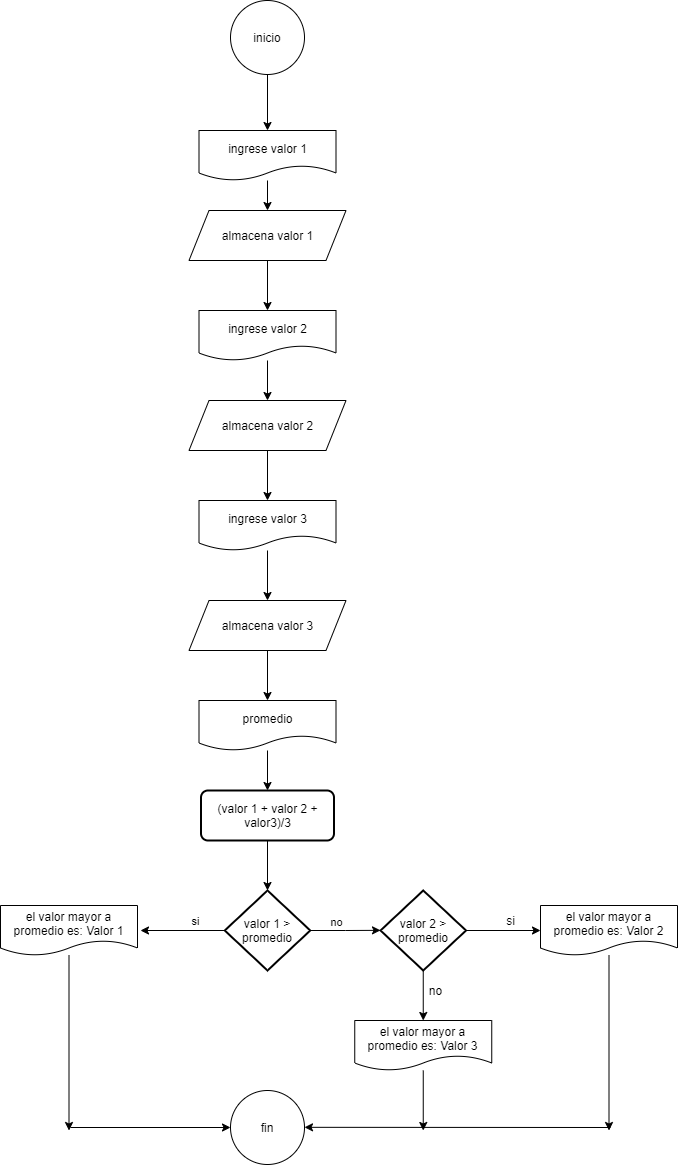

The diagram above was exported from draw.io. Its source (the exported page's mxGraphModel, read from the mxfile embedded in the PNG):
<mxGraphModel dx="652" dy="391" grid="1" gridSize="10" guides="1" tooltips="1" connect="1" arrows="1" fold="1" page="1" pageScale="1" pageWidth="827" pageHeight="1169" math="0" shadow="0">
  <root>
    <mxCell id="0" />
    <mxCell id="1" parent="0" />
    <mxCell id="rJrOn61fR7lDV_Qx2Ql9-2" style="edgeStyle=orthogonalEdgeStyle;rounded=0;orthogonalLoop=1;jettySize=auto;html=1;" edge="1" parent="1" source="rJrOn61fR7lDV_Qx2Ql9-1" target="rJrOn61fR7lDV_Qx2Ql9-3">
      <mxGeometry relative="1" as="geometry">
        <mxPoint x="417" y="180" as="targetPoint" />
      </mxGeometry>
    </mxCell>
    <mxCell id="rJrOn61fR7lDV_Qx2Ql9-1" value="inicio" style="ellipse;whiteSpace=wrap;html=1;aspect=fixed;" vertex="1" parent="1">
      <mxGeometry x="380" y="50" width="74" height="74" as="geometry" />
    </mxCell>
    <mxCell id="rJrOn61fR7lDV_Qx2Ql9-4" style="edgeStyle=orthogonalEdgeStyle;rounded=0;orthogonalLoop=1;jettySize=auto;html=1;" edge="1" parent="1" source="rJrOn61fR7lDV_Qx2Ql9-3" target="rJrOn61fR7lDV_Qx2Ql9-5">
      <mxGeometry relative="1" as="geometry">
        <mxPoint x="417" y="290" as="targetPoint" />
      </mxGeometry>
    </mxCell>
    <mxCell id="rJrOn61fR7lDV_Qx2Ql9-3" value="ingrese valor 1" style="shape=document;whiteSpace=wrap;html=1;boundedLbl=1;" vertex="1" parent="1">
      <mxGeometry x="348.5" y="180" width="137" height="50" as="geometry" />
    </mxCell>
    <mxCell id="rJrOn61fR7lDV_Qx2Ql9-8" style="edgeStyle=orthogonalEdgeStyle;rounded=0;orthogonalLoop=1;jettySize=auto;html=1;entryX=0.5;entryY=0;entryDx=0;entryDy=0;" edge="1" parent="1" source="rJrOn61fR7lDV_Qx2Ql9-5" target="rJrOn61fR7lDV_Qx2Ql9-7">
      <mxGeometry relative="1" as="geometry" />
    </mxCell>
    <mxCell id="rJrOn61fR7lDV_Qx2Ql9-5" value="almacena valor 1" style="shape=parallelogram;perimeter=parallelogramPerimeter;whiteSpace=wrap;html=1;fixedSize=1;" vertex="1" parent="1">
      <mxGeometry x="338.5" y="260" width="157" height="50" as="geometry" />
    </mxCell>
    <mxCell id="rJrOn61fR7lDV_Qx2Ql9-10" value="" style="edgeStyle=orthogonalEdgeStyle;rounded=0;orthogonalLoop=1;jettySize=auto;html=1;" edge="1" parent="1" source="rJrOn61fR7lDV_Qx2Ql9-7" target="rJrOn61fR7lDV_Qx2Ql9-9">
      <mxGeometry relative="1" as="geometry">
        <Array as="points">
          <mxPoint x="417" y="450" />
          <mxPoint x="417" y="450" />
        </Array>
      </mxGeometry>
    </mxCell>
    <mxCell id="rJrOn61fR7lDV_Qx2Ql9-7" value="ingrese valor 2" style="shape=document;whiteSpace=wrap;html=1;boundedLbl=1;" vertex="1" parent="1">
      <mxGeometry x="348.5" y="360" width="137" height="50" as="geometry" />
    </mxCell>
    <mxCell id="rJrOn61fR7lDV_Qx2Ql9-12" style="edgeStyle=orthogonalEdgeStyle;rounded=0;orthogonalLoop=1;jettySize=auto;html=1;exitX=0.5;exitY=1;exitDx=0;exitDy=0;entryX=0.5;entryY=0;entryDx=0;entryDy=0;" edge="1" parent="1" source="rJrOn61fR7lDV_Qx2Ql9-9" target="rJrOn61fR7lDV_Qx2Ql9-11">
      <mxGeometry relative="1" as="geometry" />
    </mxCell>
    <mxCell id="rJrOn61fR7lDV_Qx2Ql9-9" value="almacena valor 2" style="shape=parallelogram;perimeter=parallelogramPerimeter;whiteSpace=wrap;html=1;fixedSize=1;" vertex="1" parent="1">
      <mxGeometry x="338.5" y="450" width="157" height="50" as="geometry" />
    </mxCell>
    <mxCell id="rJrOn61fR7lDV_Qx2Ql9-14" style="edgeStyle=orthogonalEdgeStyle;rounded=0;orthogonalLoop=1;jettySize=auto;html=1;entryX=0.5;entryY=0;entryDx=0;entryDy=0;" edge="1" parent="1" source="rJrOn61fR7lDV_Qx2Ql9-11" target="rJrOn61fR7lDV_Qx2Ql9-13">
      <mxGeometry relative="1" as="geometry" />
    </mxCell>
    <mxCell id="rJrOn61fR7lDV_Qx2Ql9-11" value="ingrese valor 3" style="shape=document;whiteSpace=wrap;html=1;boundedLbl=1;" vertex="1" parent="1">
      <mxGeometry x="348.5" y="550" width="137" height="50" as="geometry" />
    </mxCell>
    <mxCell id="rJrOn61fR7lDV_Qx2Ql9-15" style="edgeStyle=orthogonalEdgeStyle;rounded=0;orthogonalLoop=1;jettySize=auto;html=1;" edge="1" parent="1" source="rJrOn61fR7lDV_Qx2Ql9-13">
      <mxGeometry relative="1" as="geometry">
        <mxPoint x="417" y="750" as="targetPoint" />
      </mxGeometry>
    </mxCell>
    <mxCell id="rJrOn61fR7lDV_Qx2Ql9-13" value="almacena valor 3" style="shape=parallelogram;perimeter=parallelogramPerimeter;whiteSpace=wrap;html=1;fixedSize=1;" vertex="1" parent="1">
      <mxGeometry x="338.5" y="650" width="157" height="50" as="geometry" />
    </mxCell>
    <mxCell id="rJrOn61fR7lDV_Qx2Ql9-23" style="edgeStyle=orthogonalEdgeStyle;rounded=0;orthogonalLoop=1;jettySize=auto;html=1;" edge="1" parent="1" source="rJrOn61fR7lDV_Qx2Ql9-16">
      <mxGeometry relative="1" as="geometry">
        <mxPoint x="417" y="940" as="targetPoint" />
      </mxGeometry>
    </mxCell>
    <mxCell id="rJrOn61fR7lDV_Qx2Ql9-16" value="(valor 1 + valor 2 + valor3)/3" style="rounded=1;whiteSpace=wrap;html=1;absoluteArcSize=1;arcSize=14;strokeWidth=2;" vertex="1" parent="1">
      <mxGeometry x="350.5" y="840" width="133" height="50" as="geometry" />
    </mxCell>
    <mxCell id="rJrOn61fR7lDV_Qx2Ql9-21" style="edgeStyle=orthogonalEdgeStyle;rounded=0;orthogonalLoop=1;jettySize=auto;html=1;" edge="1" parent="1" source="rJrOn61fR7lDV_Qx2Ql9-18">
      <mxGeometry relative="1" as="geometry">
        <mxPoint x="417" y="840" as="targetPoint" />
      </mxGeometry>
    </mxCell>
    <mxCell id="rJrOn61fR7lDV_Qx2Ql9-18" value="promedio" style="shape=document;whiteSpace=wrap;html=1;boundedLbl=1;" vertex="1" parent="1">
      <mxGeometry x="348.5" y="750" width="137" height="50" as="geometry" />
    </mxCell>
    <mxCell id="rJrOn61fR7lDV_Qx2Ql9-24" style="edgeStyle=orthogonalEdgeStyle;rounded=0;orthogonalLoop=1;jettySize=auto;html=1;" edge="1" parent="1" source="rJrOn61fR7lDV_Qx2Ql9-22">
      <mxGeometry relative="1" as="geometry">
        <mxPoint x="289.9999999999999" y="980" as="targetPoint" />
      </mxGeometry>
    </mxCell>
    <mxCell id="rJrOn61fR7lDV_Qx2Ql9-26" value="si" style="edgeLabel;html=1;align=center;verticalAlign=bottom;resizable=0;points=[];labelPosition=center;verticalLabelPosition=top;" vertex="1" connectable="0" parent="rJrOn61fR7lDV_Qx2Ql9-24">
      <mxGeometry x="-0.2977" y="-1" relative="1" as="geometry">
        <mxPoint as="offset" />
      </mxGeometry>
    </mxCell>
    <mxCell id="rJrOn61fR7lDV_Qx2Ql9-30" style="edgeStyle=orthogonalEdgeStyle;rounded=0;orthogonalLoop=1;jettySize=auto;html=1;exitX=1;exitY=0.5;exitDx=0;exitDy=0;exitPerimeter=0;" edge="1" parent="1" source="rJrOn61fR7lDV_Qx2Ql9-22">
      <mxGeometry relative="1" as="geometry">
        <mxPoint x="530" y="979.8333333333335" as="targetPoint" />
      </mxGeometry>
    </mxCell>
    <mxCell id="rJrOn61fR7lDV_Qx2Ql9-32" value="no" style="edgeLabel;html=1;align=center;verticalAlign=bottom;resizable=0;points=[];labelPosition=center;verticalLabelPosition=top;" vertex="1" connectable="0" parent="rJrOn61fR7lDV_Qx2Ql9-30">
      <mxGeometry x="-0.245" y="-1" relative="1" as="geometry">
        <mxPoint x="-1" y="-1" as="offset" />
      </mxGeometry>
    </mxCell>
    <mxCell id="rJrOn61fR7lDV_Qx2Ql9-22" value="valor 1 &amp;gt; promedio" style="strokeWidth=2;html=1;shape=mxgraph.flowchart.decision;whiteSpace=wrap;" vertex="1" parent="1">
      <mxGeometry x="374.25" y="940" width="85.5" height="80" as="geometry" />
    </mxCell>
    <mxCell id="rJrOn61fR7lDV_Qx2Ql9-50" style="edgeStyle=orthogonalEdgeStyle;rounded=0;orthogonalLoop=1;jettySize=auto;html=1;" edge="1" parent="1" source="rJrOn61fR7lDV_Qx2Ql9-25">
      <mxGeometry relative="1" as="geometry">
        <mxPoint x="218.5" y="1180" as="targetPoint" />
      </mxGeometry>
    </mxCell>
    <mxCell id="rJrOn61fR7lDV_Qx2Ql9-25" value="el valor mayor a promedio es: Valor 1" style="shape=document;whiteSpace=wrap;html=1;boundedLbl=1;" vertex="1" parent="1">
      <mxGeometry x="150" y="955" width="137" height="50" as="geometry" />
    </mxCell>
    <mxCell id="rJrOn61fR7lDV_Qx2Ql9-45" style="edgeStyle=orthogonalEdgeStyle;rounded=0;orthogonalLoop=1;jettySize=auto;html=1;exitX=0.5;exitY=1;exitDx=0;exitDy=0;exitPerimeter=0;entryX=0.5;entryY=0;entryDx=0;entryDy=0;" edge="1" parent="1" source="rJrOn61fR7lDV_Qx2Ql9-34" target="rJrOn61fR7lDV_Qx2Ql9-36">
      <mxGeometry relative="1" as="geometry" />
    </mxCell>
    <mxCell id="rJrOn61fR7lDV_Qx2Ql9-47" style="edgeStyle=orthogonalEdgeStyle;rounded=0;orthogonalLoop=1;jettySize=auto;html=1;entryX=0;entryY=0.5;entryDx=0;entryDy=0;" edge="1" parent="1" source="rJrOn61fR7lDV_Qx2Ql9-34" target="rJrOn61fR7lDV_Qx2Ql9-43">
      <mxGeometry relative="1" as="geometry" />
    </mxCell>
    <mxCell id="rJrOn61fR7lDV_Qx2Ql9-34" value="valor 2 &amp;gt; promedio" style="strokeWidth=2;html=1;shape=mxgraph.flowchart.decision;whiteSpace=wrap;" vertex="1" parent="1">
      <mxGeometry x="530" y="940" width="85.5" height="80" as="geometry" />
    </mxCell>
    <mxCell id="rJrOn61fR7lDV_Qx2Ql9-53" style="edgeStyle=orthogonalEdgeStyle;rounded=0;orthogonalLoop=1;jettySize=auto;html=1;" edge="1" parent="1" source="rJrOn61fR7lDV_Qx2Ql9-36">
      <mxGeometry relative="1" as="geometry">
        <mxPoint x="572.75" y="1180" as="targetPoint" />
      </mxGeometry>
    </mxCell>
    <mxCell id="rJrOn61fR7lDV_Qx2Ql9-36" value="el valor mayor a promedio es: Valor 3" style="shape=document;whiteSpace=wrap;html=1;boundedLbl=1;" vertex="1" parent="1">
      <mxGeometry x="504.25" y="1070" width="137" height="50" as="geometry" />
    </mxCell>
    <mxCell id="rJrOn61fR7lDV_Qx2Ql9-55" style="edgeStyle=orthogonalEdgeStyle;rounded=0;orthogonalLoop=1;jettySize=auto;html=1;" edge="1" parent="1" source="rJrOn61fR7lDV_Qx2Ql9-43">
      <mxGeometry relative="1" as="geometry">
        <mxPoint x="758.5" y="1180" as="targetPoint" />
      </mxGeometry>
    </mxCell>
    <mxCell id="rJrOn61fR7lDV_Qx2Ql9-43" value="el valor mayor a promedio es: Valor 2" style="shape=document;whiteSpace=wrap;html=1;boundedLbl=1;" vertex="1" parent="1">
      <mxGeometry x="690" y="955" width="137" height="50" as="geometry" />
    </mxCell>
    <mxCell id="rJrOn61fR7lDV_Qx2Ql9-46" value="no" style="text;html=1;align=center;verticalAlign=middle;resizable=0;points=[];autosize=1;strokeColor=none;" vertex="1" parent="1">
      <mxGeometry x="570" y="1030" width="30" height="20" as="geometry" />
    </mxCell>
    <mxCell id="rJrOn61fR7lDV_Qx2Ql9-48" value="si" style="text;html=1;align=center;verticalAlign=middle;resizable=0;points=[];autosize=1;strokeColor=none;" vertex="1" parent="1">
      <mxGeometry x="650" y="960" width="20" height="20" as="geometry" />
    </mxCell>
    <mxCell id="rJrOn61fR7lDV_Qx2Ql9-49" value="fin" style="ellipse;whiteSpace=wrap;html=1;aspect=fixed;" vertex="1" parent="1">
      <mxGeometry x="380" y="1140" width="74" height="74" as="geometry" />
    </mxCell>
    <mxCell id="rJrOn61fR7lDV_Qx2Ql9-51" value="" style="endArrow=classic;html=1;entryX=0;entryY=0.5;entryDx=0;entryDy=0;" edge="1" parent="1" target="rJrOn61fR7lDV_Qx2Ql9-49">
      <mxGeometry width="50" height="50" relative="1" as="geometry">
        <mxPoint x="220" y="1177" as="sourcePoint" />
        <mxPoint x="270" y="1130" as="targetPoint" />
      </mxGeometry>
    </mxCell>
    <mxCell id="rJrOn61fR7lDV_Qx2Ql9-54" value="" style="endArrow=classic;html=1;labelPosition=center;verticalLabelPosition=middle;align=center;verticalAlign=middle;" edge="1" parent="1" target="rJrOn61fR7lDV_Qx2Ql9-49">
      <mxGeometry width="50" height="50" relative="1" as="geometry">
        <mxPoint x="760" y="1177" as="sourcePoint" />
        <mxPoint x="620" y="1130" as="targetPoint" />
      </mxGeometry>
    </mxCell>
  </root>
</mxGraphModel>